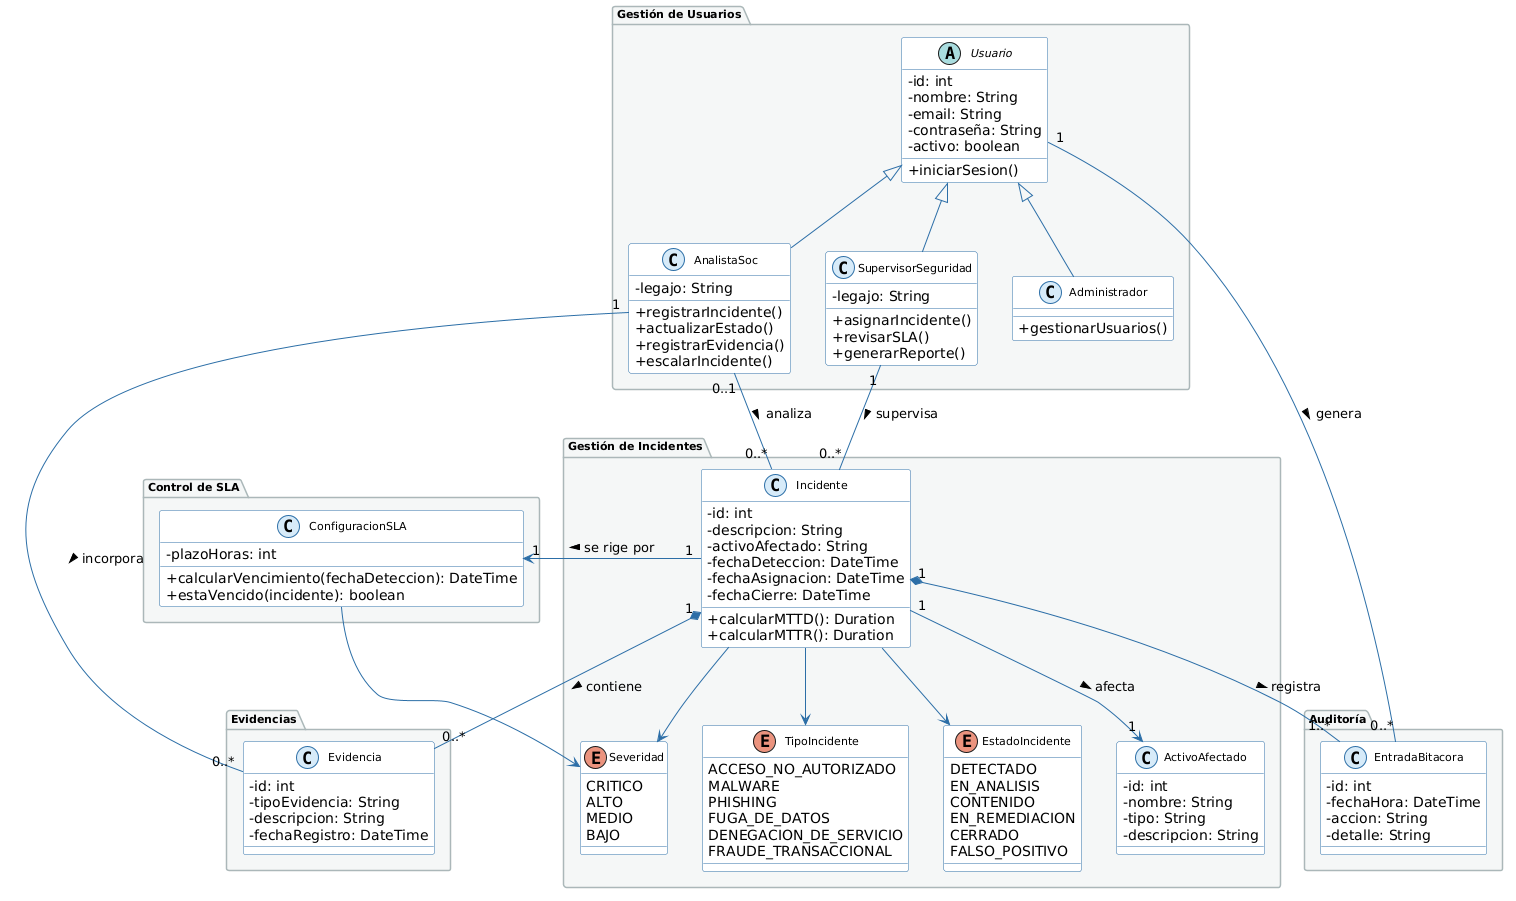

The diagram above was rendered by PlantUML. Its source (embedded in the PNG):
@startuml
skinparam classAttributeIconSize 0
skinparam class {
  BackgroundColor White
  BorderColor #2C6EA6
  ArrowColor #2C6EA6
  FontSize 11
}
skinparam package {
  BackgroundColor #F4F6F7
  BorderColor #AAB7B8
  FontSize 11
  FontStyle bold
}
skinparam stereotype {
  CBackgroundColor #D6EAF8
  CBorderColor #2C6EA6
}

' ─── Usuarios ────────────────────────────────────────────────
package "Gestión de Usuarios" {

  abstract class Usuario {
    - id: int
    - nombre: String
    - email: String
    - contraseña: String
    - activo: boolean
    + iniciarSesion()
  }

  class AnalistaSoc {
    - legajo: String
    + registrarIncidente()
    + actualizarEstado()
    + registrarEvidencia()
    + escalarIncidente()
  }

  class SupervisorSeguridad {
    - legajo: String
    + asignarIncidente()
    + revisarSLA()
    + generarReporte()
  }

  class Administrador {
    + gestionarUsuarios()
  }

  Usuario <|-- AnalistaSoc
  Usuario <|-- SupervisorSeguridad
  Usuario <|-- Administrador
}

' ─── Incidente ───────────────────────────────────────────────
package "Gestión de Incidentes" {

  class Incidente {
    - id: int
    - descripcion: String
    - activoAfectado: String
    - fechaDeteccion: DateTime
    - fechaAsignacion: DateTime
    - fechaCierre: DateTime
    + calcularMTTD(): Duration
    + calcularMTTR(): Duration
  }

  enum TipoIncidente {
    ACCESO_NO_AUTORIZADO
    MALWARE
    PHISHING
    FUGA_DE_DATOS
    DENEGACION_DE_SERVICIO
    FRAUDE_TRANSACCIONAL
  }

  enum Severidad {
    CRITICO
    ALTO
    MEDIO
    BAJO
  }

  enum EstadoIncidente {
    DETECTADO
    EN_ANALISIS
    CONTENIDO
    EN_REMEDIACION
    CERRADO
    FALSO_POSITIVO
  }

  class ActivoAfectado {
    - id: int
    - nombre: String
    - tipo: String
    - descripcion: String
  }

  Incidente --> TipoIncidente
  Incidente --> Severidad
  Incidente --> EstadoIncidente
  Incidente "1" --> "1" ActivoAfectado : afecta >
}

' ─── Evidencia ───────────────────────────────────────────────
package "Evidencias" {

  class Evidencia {
    - id: int
    - tipoEvidencia: String
    - descripcion: String
    - fechaRegistro: DateTime
  }

  Incidente "1" *-- "0..*" Evidencia : contiene >
}

' ─── SLA ─────────────────────────────────────────────────────
package "Control de SLA" {

  class ConfiguracionSLA {
    - plazoHoras: int
    + calcularVencimiento(fechaDeteccion): DateTime
    + estaVencido(incidente): boolean
  }

  ConfiguracionSLA --> Severidad
  Incidente "1" --> "1" ConfiguracionSLA : se rige por >
}

' ─── Bitácora ────────────────────────────────────────────────
package "Auditoría" {

  class EntradaBitacora {
    - id: int
    - fechaHora: DateTime
    - accion: String
    - detalle: String
  }

  Incidente "1" *-- "1..*" EntradaBitacora : registra >
}

' ─── Relaciones entre paquetes ───────────────────────────────
AnalistaSoc "0..1" -- "0..*" Incidente     : analiza >
SupervisorSeguridad "1" -- "0..*" Incidente : supervisa >
AnalistaSoc "1" -- "0..*" Evidencia        : incorpora >
Usuario "1" -- "0..*" EntradaBitacora      : genera >
@enduml